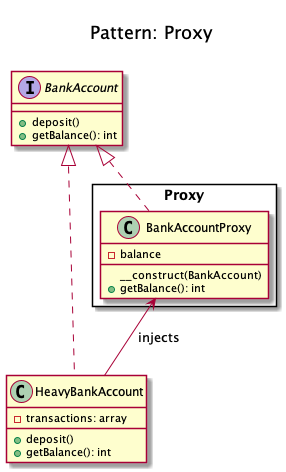

The diagram above was rendered by PlantUML. Its source (embedded in the PNG):
@startuml
    Title <size:20>\nPattern: Proxy\n

    interface BankAccount {
        + deposit()
        + getBalance(): int
    }

    class HeavyBankAccount implements BankAccount {
        - transactions: array
        + deposit()
        + getBalance(): int
    }

    package Proxy <<Rectangle>> {
        class BankAccountProxy implements BankAccount {
            - balance
            __construct(BankAccount)
            + getBalance(): int
        }
    }

    BankAccountProxy <-- HeavyBankAccount: " injects"
@enduml